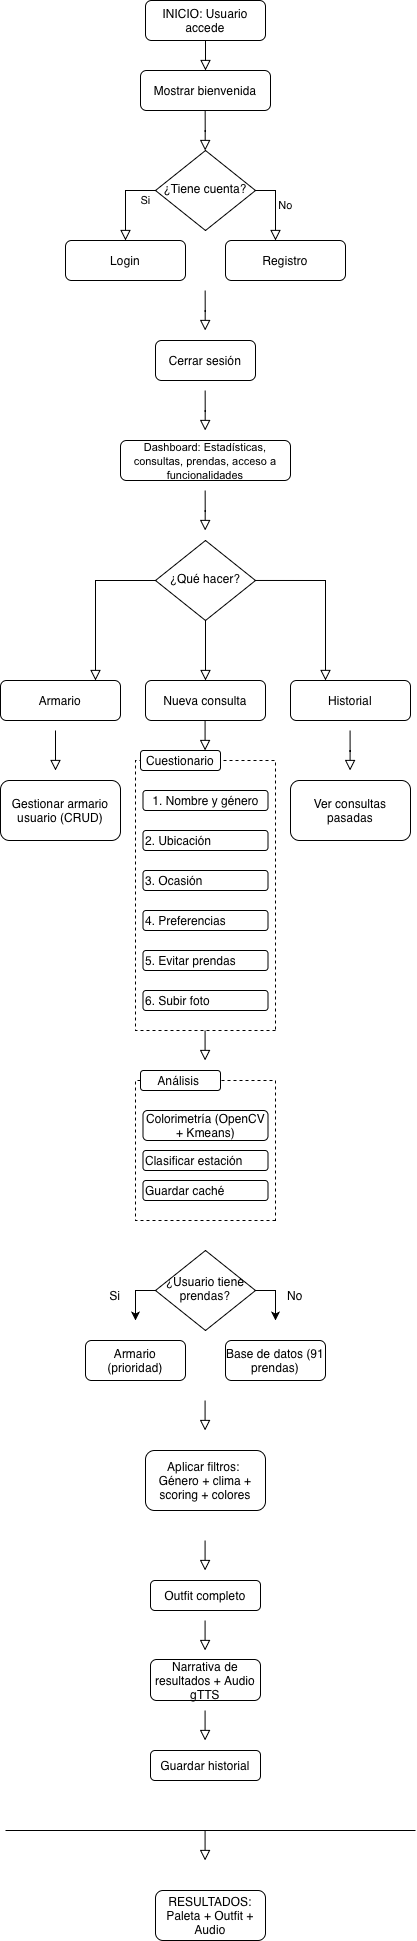

The diagram above was exported from draw.io. Its source (the exported page's mxGraphModel, read from the mxfile embedded in the PNG):
<mxGraphModel dx="813" dy="536" grid="1" gridSize="10" guides="1" tooltips="1" connect="1" arrows="1" fold="1" page="1" pageScale="1" pageWidth="827" pageHeight="1169" background="#ffffff" math="0" shadow="0">
  <root>
    <mxCell id="WIyWlLk6GJQsqaUBKTNV-0" />
    <mxCell id="WIyWlLk6GJQsqaUBKTNV-1" parent="WIyWlLk6GJQsqaUBKTNV-0" />
    <mxCell id="WIyWlLk6GJQsqaUBKTNV-2" edge="1" parent="WIyWlLk6GJQsqaUBKTNV-1" source="WIyWlLk6GJQsqaUBKTNV-3" style="rounded=0;html=1;jettySize=auto;orthogonalLoop=1;fontSize=11;endArrow=block;endFill=0;endSize=8;strokeWidth=1;shadow=0;labelBackgroundColor=none;edgeStyle=orthogonalEdgeStyle;fontColor=default;" value="">
      <mxGeometry relative="1" as="geometry">
        <mxPoint x="220" y="150" as="targetPoint" />
      </mxGeometry>
    </mxCell>
    <mxCell id="WIyWlLk6GJQsqaUBKTNV-3" parent="WIyWlLk6GJQsqaUBKTNV-1" style="rounded=1;whiteSpace=wrap;html=1;fontSize=12;glass=0;strokeWidth=1;shadow=0;labelBackgroundColor=none;" value="INICIO: Usuario accede" vertex="1">
      <mxGeometry height="40" width="120" x="160" y="80" as="geometry" />
    </mxCell>
    <mxCell id="WIyWlLk6GJQsqaUBKTNV-5" edge="1" parent="WIyWlLk6GJQsqaUBKTNV-1" source="WIyWlLk6GJQsqaUBKTNV-6" style="edgeStyle=orthogonalEdgeStyle;rounded=0;html=1;jettySize=auto;orthogonalLoop=1;fontSize=11;endArrow=block;endFill=0;endSize=8;strokeWidth=1;shadow=0;labelBackgroundColor=none;fontColor=default;" value="No">
      <mxGeometry relative="1" y="10" as="geometry">
        <mxPoint as="offset" />
        <mxPoint x="290" y="320" as="targetPoint" />
      </mxGeometry>
    </mxCell>
    <mxCell id="WIyWlLk6GJQsqaUBKTNV-6" parent="WIyWlLk6GJQsqaUBKTNV-1" style="rhombus;whiteSpace=wrap;html=1;shadow=0;fontFamily=Helvetica;fontSize=12;align=center;strokeWidth=1;spacing=6;spacingTop=-4;labelBackgroundColor=none;" value="¿Tiene cuenta?" vertex="1">
      <mxGeometry height="80" width="100" x="170" y="230" as="geometry" />
    </mxCell>
    <mxCell id="WIyWlLk6GJQsqaUBKTNV-7" parent="WIyWlLk6GJQsqaUBKTNV-1" style="rounded=1;whiteSpace=wrap;html=1;fontSize=12;glass=0;strokeWidth=1;shadow=0;labelBackgroundColor=none;" value="Login" vertex="1">
      <mxGeometry height="40" width="120" x="80" y="320" as="geometry" />
    </mxCell>
    <mxCell id="WIyWlLk6GJQsqaUBKTNV-8" edge="1" parent="WIyWlLk6GJQsqaUBKTNV-1" source="WIyWlLk6GJQsqaUBKTNV-10" style="rounded=0;html=1;jettySize=auto;orthogonalLoop=1;fontSize=11;endArrow=block;endFill=0;endSize=8;strokeWidth=1;shadow=0;labelBackgroundColor=none;edgeStyle=orthogonalEdgeStyle;fontColor=default;" target="WIyWlLk6GJQsqaUBKTNV-11" value="">
      <mxGeometry relative="1" x="0.3333" y="20" as="geometry">
        <mxPoint as="offset" />
        <Array as="points">
          <mxPoint x="110" y="660" />
        </Array>
      </mxGeometry>
    </mxCell>
    <mxCell id="WIyWlLk6GJQsqaUBKTNV-9" edge="1" parent="WIyWlLk6GJQsqaUBKTNV-1" source="WIyWlLk6GJQsqaUBKTNV-10" style="edgeStyle=orthogonalEdgeStyle;rounded=0;html=1;jettySize=auto;orthogonalLoop=1;fontSize=11;endArrow=block;endFill=0;endSize=8;strokeWidth=1;shadow=0;labelBackgroundColor=none;fontColor=default;" target="WIyWlLk6GJQsqaUBKTNV-12" value="">
      <mxGeometry relative="1" y="10" as="geometry">
        <mxPoint as="offset" />
      </mxGeometry>
    </mxCell>
    <mxCell id="WIyWlLk6GJQsqaUBKTNV-10" parent="WIyWlLk6GJQsqaUBKTNV-1" style="rhombus;whiteSpace=wrap;html=1;shadow=0;fontFamily=Helvetica;fontSize=12;align=center;strokeWidth=1;spacing=6;spacingTop=-4;labelBackgroundColor=none;" value="¿Qué hacer?" vertex="1">
      <mxGeometry height="80" width="100" x="170" y="620" as="geometry" />
    </mxCell>
    <mxCell id="WIyWlLk6GJQsqaUBKTNV-11" parent="WIyWlLk6GJQsqaUBKTNV-1" style="rounded=1;whiteSpace=wrap;html=1;fontSize=12;glass=0;strokeWidth=1;shadow=0;labelBackgroundColor=none;" value="Armario" vertex="1">
      <mxGeometry height="40" width="120" x="15" y="760" as="geometry" />
    </mxCell>
    <mxCell id="WIyWlLk6GJQsqaUBKTNV-12" parent="WIyWlLk6GJQsqaUBKTNV-1" style="rounded=1;whiteSpace=wrap;html=1;fontSize=12;glass=0;strokeWidth=1;shadow=0;labelBackgroundColor=none;" value="Nueva consulta" vertex="1">
      <mxGeometry height="40" width="120" x="160" y="760" as="geometry" />
    </mxCell>
    <mxCell id="Cne5kogB6S1RKOdGKYVf-1" parent="WIyWlLk6GJQsqaUBKTNV-1" style="rounded=1;whiteSpace=wrap;html=1;labelBackgroundColor=none;" value="Mostrar bienvenida" vertex="1">
      <mxGeometry height="40" width="130" x="155" y="150" as="geometry" />
    </mxCell>
    <mxCell id="Cne5kogB6S1RKOdGKYVf-3" edge="1" parent="WIyWlLk6GJQsqaUBKTNV-1" style="rounded=0;html=1;jettySize=auto;orthogonalLoop=1;fontSize=11;endArrow=block;endFill=0;endSize=8;strokeWidth=1;shadow=0;labelBackgroundColor=none;edgeStyle=orthogonalEdgeStyle;fontColor=default;" value="">
      <mxGeometry relative="1" x="0.11" y="-20" as="geometry">
        <mxPoint as="offset" />
        <mxPoint x="219.66" y="190" as="sourcePoint" />
        <mxPoint x="219.66" y="230" as="targetPoint" />
      </mxGeometry>
    </mxCell>
    <mxCell id="Cne5kogB6S1RKOdGKYVf-4" edge="1" parent="WIyWlLk6GJQsqaUBKTNV-1" style="rounded=0;html=1;jettySize=auto;orthogonalLoop=1;fontSize=11;endArrow=block;endFill=0;endSize=8;strokeWidth=1;shadow=0;labelBackgroundColor=none;edgeStyle=orthogonalEdgeStyle;fontColor=default;" value="Si">
      <mxGeometry relative="1" y="20" as="geometry">
        <mxPoint as="offset" />
        <Array as="points">
          <mxPoint x="140" y="270" />
          <mxPoint x="140" y="320" />
        </Array>
        <mxPoint x="170" y="270" as="sourcePoint" />
        <mxPoint x="140" y="320" as="targetPoint" />
      </mxGeometry>
    </mxCell>
    <mxCell id="Cne5kogB6S1RKOdGKYVf-5" parent="WIyWlLk6GJQsqaUBKTNV-1" style="rounded=1;whiteSpace=wrap;html=1;fontSize=12;glass=0;strokeWidth=1;shadow=0;labelBackgroundColor=none;" value="Registro" vertex="1">
      <mxGeometry height="40" width="120" x="240" y="320" as="geometry" />
    </mxCell>
    <mxCell id="Cne5kogB6S1RKOdGKYVf-6" edge="1" parent="WIyWlLk6GJQsqaUBKTNV-1" style="rounded=0;html=1;jettySize=auto;orthogonalLoop=1;fontSize=11;endArrow=block;endFill=0;endSize=8;strokeWidth=1;shadow=0;labelBackgroundColor=none;edgeStyle=orthogonalEdgeStyle;fontColor=default;" value="">
      <mxGeometry relative="1" x="0.3333" y="20" as="geometry">
        <mxPoint as="offset" />
        <mxPoint x="219.66" y="370" as="sourcePoint" />
        <mxPoint x="219.66" y="410" as="targetPoint" />
      </mxGeometry>
    </mxCell>
    <mxCell id="Cne5kogB6S1RKOdGKYVf-7" parent="WIyWlLk6GJQsqaUBKTNV-1" style="rounded=1;whiteSpace=wrap;html=1;labelBackgroundColor=none;" value="Cerrar sesión" vertex="1">
      <mxGeometry height="40" width="100" x="170" y="420" as="geometry" />
    </mxCell>
    <mxCell id="Cne5kogB6S1RKOdGKYVf-8" edge="1" parent="WIyWlLk6GJQsqaUBKTNV-1" style="rounded=0;html=1;jettySize=auto;orthogonalLoop=1;fontSize=11;endArrow=block;endFill=0;endSize=8;strokeWidth=1;shadow=0;labelBackgroundColor=none;edgeStyle=orthogonalEdgeStyle;fontColor=default;" value="">
      <mxGeometry relative="1" x="0.3333" y="20" as="geometry">
        <mxPoint as="offset" />
        <mxPoint x="219.66" y="470" as="sourcePoint" />
        <mxPoint x="219.66" y="510" as="targetPoint" />
      </mxGeometry>
    </mxCell>
    <mxCell id="Cne5kogB6S1RKOdGKYVf-9" parent="WIyWlLk6GJQsqaUBKTNV-1" style="rounded=1;whiteSpace=wrap;html=1;labelBackgroundColor=none;" value="&lt;span style=&quot;font-style: normal; font-variant-caps: normal; font-weight: 400; letter-spacing: normal; text-align: start; text-indent: 0px; text-transform: none; white-space: normal; word-spacing: 0px; -webkit-text-stroke-width: 0px; text-decoration: none; caret-color: rgb(0, 0, 0); color: rgb(0, 0, 0); font-family: Arial, sans-serif; font-size: 11px; float: none; display: inline !important;&quot;&gt;Dashboard: Estadísticas, consultas, prendas, acceso a funcionalidades&lt;/span&gt;" vertex="1">
      <mxGeometry height="40" width="170" x="135" y="520" as="geometry" />
    </mxCell>
    <mxCell id="Cne5kogB6S1RKOdGKYVf-10" edge="1" parent="WIyWlLk6GJQsqaUBKTNV-1" style="rounded=0;html=1;jettySize=auto;orthogonalLoop=1;fontSize=11;endArrow=block;endFill=0;endSize=8;strokeWidth=1;shadow=0;labelBackgroundColor=none;edgeStyle=orthogonalEdgeStyle;fontColor=default;" value="">
      <mxGeometry relative="1" x="0.3333" y="20" as="geometry">
        <mxPoint as="offset" />
        <mxPoint x="219.66" y="570" as="sourcePoint" />
        <mxPoint x="219.66" y="610" as="targetPoint" />
      </mxGeometry>
    </mxCell>
    <mxCell id="Cne5kogB6S1RKOdGKYVf-11" parent="WIyWlLk6GJQsqaUBKTNV-1" style="rounded=1;whiteSpace=wrap;html=1;fontSize=12;glass=0;strokeWidth=1;shadow=0;labelBackgroundColor=none;" value="Historial" vertex="1">
      <mxGeometry height="40" width="120" x="305" y="760" as="geometry" />
    </mxCell>
    <mxCell id="Cne5kogB6S1RKOdGKYVf-12" edge="1" parent="WIyWlLk6GJQsqaUBKTNV-1" style="rounded=0;html=1;jettySize=auto;orthogonalLoop=1;fontSize=11;endArrow=block;endFill=0;endSize=8;strokeWidth=1;shadow=0;labelBackgroundColor=none;edgeStyle=orthogonalEdgeStyle;fontColor=default;" value="">
      <mxGeometry relative="1" x="0.3333" y="20" as="geometry">
        <mxPoint as="offset" />
        <Array as="points">
          <mxPoint x="339.97" y="659.97" />
          <mxPoint x="339.97" y="759.97" />
        </Array>
        <mxPoint x="270" y="659.97" as="sourcePoint" />
        <mxPoint x="340" y="759.97" as="targetPoint" />
      </mxGeometry>
    </mxCell>
    <mxCell id="Cne5kogB6S1RKOdGKYVf-14" edge="1" parent="WIyWlLk6GJQsqaUBKTNV-1" style="endArrow=none;dashed=1;html=1;rounded=0;labelBackgroundColor=none;fontColor=default;" value="">
      <mxGeometry height="50" relative="1" width="50" as="geometry">
        <Array as="points">
          <mxPoint x="150" y="1110" />
          <mxPoint x="150" y="840" />
          <mxPoint x="290" y="840" />
        </Array>
        <mxPoint x="290" y="1110" as="sourcePoint" />
        <mxPoint x="290" y="1110" as="targetPoint" />
      </mxGeometry>
    </mxCell>
    <mxCell id="Cne5kogB6S1RKOdGKYVf-15" parent="WIyWlLk6GJQsqaUBKTNV-1" style="rounded=1;whiteSpace=wrap;html=1;labelBackgroundColor=none;" value="Cuestionario" vertex="1">
      <mxGeometry height="20" width="80" x="155" y="830" as="geometry" />
    </mxCell>
    <mxCell id="Cne5kogB6S1RKOdGKYVf-17" parent="WIyWlLk6GJQsqaUBKTNV-1" style="rounded=1;whiteSpace=wrap;html=1;labelBackgroundColor=none;" value="1. Nombre y género" vertex="1">
      <mxGeometry height="20" width="125" x="157.5" y="870" as="geometry" />
    </mxCell>
    <mxCell id="Cne5kogB6S1RKOdGKYVf-18" parent="WIyWlLk6GJQsqaUBKTNV-1" style="rounded=1;whiteSpace=wrap;html=1;align=left;labelBackgroundColor=none;" value="2. Ubicación" vertex="1">
      <mxGeometry height="20" width="125" x="157.5" y="910" as="geometry" />
    </mxCell>
    <mxCell id="Cne5kogB6S1RKOdGKYVf-19" parent="WIyWlLk6GJQsqaUBKTNV-1" style="rounded=1;whiteSpace=wrap;html=1;align=left;labelBackgroundColor=none;" value="3. Ocasión" vertex="1">
      <mxGeometry height="20" width="125" x="157.5" y="950" as="geometry" />
    </mxCell>
    <mxCell id="Cne5kogB6S1RKOdGKYVf-20" parent="WIyWlLk6GJQsqaUBKTNV-1" style="rounded=1;whiteSpace=wrap;html=1;align=left;labelBackgroundColor=none;" value="4. Preferencias" vertex="1">
      <mxGeometry height="20" width="125" x="157.5" y="990" as="geometry" />
    </mxCell>
    <mxCell id="Cne5kogB6S1RKOdGKYVf-21" parent="WIyWlLk6GJQsqaUBKTNV-1" style="rounded=1;whiteSpace=wrap;html=1;align=left;labelBackgroundColor=none;" value="5. Evitar prendas" vertex="1">
      <mxGeometry height="20" width="125" x="157.5" y="1030" as="geometry" />
    </mxCell>
    <mxCell id="Cne5kogB6S1RKOdGKYVf-22" parent="WIyWlLk6GJQsqaUBKTNV-1" style="rounded=1;whiteSpace=wrap;html=1;align=left;labelBackgroundColor=none;" value="6. Subir foto" vertex="1">
      <mxGeometry height="20" width="125" x="157.5" y="1070" as="geometry" />
    </mxCell>
    <mxCell id="Cne5kogB6S1RKOdGKYVf-23" edge="1" parent="WIyWlLk6GJQsqaUBKTNV-1" style="rounded=0;html=1;jettySize=auto;orthogonalLoop=1;fontSize=11;endArrow=block;endFill=0;endSize=8;strokeWidth=1;shadow=0;labelBackgroundColor=none;edgeStyle=orthogonalEdgeStyle;fontColor=default;" value="">
      <mxGeometry relative="1" x="0.3333" y="20" as="geometry">
        <mxPoint as="offset" />
        <mxPoint x="70" y="810" as="sourcePoint" />
        <mxPoint x="70" y="850" as="targetPoint" />
      </mxGeometry>
    </mxCell>
    <mxCell id="Cne5kogB6S1RKOdGKYVf-24" edge="1" parent="WIyWlLk6GJQsqaUBKTNV-1" style="rounded=0;html=1;jettySize=auto;orthogonalLoop=1;fontSize=11;endArrow=block;endFill=0;endSize=8;strokeWidth=1;shadow=0;labelBackgroundColor=none;edgeStyle=orthogonalEdgeStyle;fontColor=default;" value="">
      <mxGeometry relative="1" x="0.3333" y="20" as="geometry">
        <mxPoint as="offset" />
        <mxPoint x="219.58" y="800" as="sourcePoint" />
        <mxPoint x="219.58" y="830" as="targetPoint" />
      </mxGeometry>
    </mxCell>
    <mxCell id="Cne5kogB6S1RKOdGKYVf-25" edge="1" parent="WIyWlLk6GJQsqaUBKTNV-1" style="rounded=0;html=1;jettySize=auto;orthogonalLoop=1;fontSize=11;endArrow=block;endFill=0;endSize=8;strokeWidth=1;shadow=0;labelBackgroundColor=none;edgeStyle=orthogonalEdgeStyle;fontColor=default;" value="">
      <mxGeometry relative="1" x="0.3333" y="20" as="geometry">
        <mxPoint as="offset" />
        <mxPoint x="364.58" y="810" as="sourcePoint" />
        <mxPoint x="364.58" y="850" as="targetPoint" />
      </mxGeometry>
    </mxCell>
    <mxCell id="Cne5kogB6S1RKOdGKYVf-26" parent="WIyWlLk6GJQsqaUBKTNV-1" style="rounded=1;whiteSpace=wrap;html=1;labelBackgroundColor=none;" value="Gestionar armario usuario (CRUD)" vertex="1">
      <mxGeometry height="60" width="120" x="15" y="860" as="geometry" />
    </mxCell>
    <mxCell id="Cne5kogB6S1RKOdGKYVf-27" parent="WIyWlLk6GJQsqaUBKTNV-1" style="rounded=1;whiteSpace=wrap;html=1;labelBackgroundColor=none;" value="Ver consultas pasadas" vertex="1">
      <mxGeometry height="60" width="120" x="305" y="860" as="geometry" />
    </mxCell>
    <mxCell id="Cne5kogB6S1RKOdGKYVf-28" edge="1" parent="WIyWlLk6GJQsqaUBKTNV-1" style="endArrow=none;dashed=1;html=1;rounded=0;labelBackgroundColor=none;fontColor=default;" value="">
      <mxGeometry height="50" relative="1" width="50" as="geometry">
        <Array as="points">
          <mxPoint x="150" y="1300" />
          <mxPoint x="150" y="1160" />
          <mxPoint x="290" y="1160" />
        </Array>
        <mxPoint x="290" y="1300" as="sourcePoint" />
        <mxPoint x="290" y="1300" as="targetPoint" />
      </mxGeometry>
    </mxCell>
    <mxCell id="Cne5kogB6S1RKOdGKYVf-29" parent="WIyWlLk6GJQsqaUBKTNV-1" style="rounded=1;whiteSpace=wrap;html=1;labelBackgroundColor=none;" value="Análisis&amp;nbsp;" vertex="1">
      <mxGeometry height="20" width="80" x="155" y="1150" as="geometry" />
    </mxCell>
    <mxCell id="Cne5kogB6S1RKOdGKYVf-30" parent="WIyWlLk6GJQsqaUBKTNV-1" style="rounded=1;whiteSpace=wrap;html=1;labelBackgroundColor=none;" value="Colorimetría (OpenCV + Kmeans)" vertex="1">
      <mxGeometry height="30" width="125" x="157.5" y="1190" as="geometry" />
    </mxCell>
    <mxCell id="Cne5kogB6S1RKOdGKYVf-31" parent="WIyWlLk6GJQsqaUBKTNV-1" style="rounded=1;whiteSpace=wrap;html=1;align=left;labelBackgroundColor=none;" value="Clasificar estación" vertex="1">
      <mxGeometry height="20" width="125" x="157.5" y="1230" as="geometry" />
    </mxCell>
    <mxCell id="Cne5kogB6S1RKOdGKYVf-32" parent="WIyWlLk6GJQsqaUBKTNV-1" style="rounded=1;whiteSpace=wrap;html=1;align=left;labelBackgroundColor=none;" value="Guardar caché" vertex="1">
      <mxGeometry height="20" width="125" x="157.5" y="1260" as="geometry" />
    </mxCell>
    <mxCell id="Cne5kogB6S1RKOdGKYVf-36" edge="1" parent="WIyWlLk6GJQsqaUBKTNV-1" style="rounded=0;html=1;jettySize=auto;orthogonalLoop=1;fontSize=11;endArrow=block;endFill=0;endSize=8;strokeWidth=1;shadow=0;labelBackgroundColor=none;edgeStyle=orthogonalEdgeStyle;fontColor=default;" value="">
      <mxGeometry relative="1" x="0.3333" y="20" as="geometry">
        <mxPoint as="offset" />
        <mxPoint x="219.57999999999998" y="1110" as="sourcePoint" />
        <mxPoint x="219.57999999999998" y="1140" as="targetPoint" />
      </mxGeometry>
    </mxCell>
    <mxCell id="Cne5kogB6S1RKOdGKYVf-39" edge="1" parent="WIyWlLk6GJQsqaUBKTNV-1" source="Cne5kogB6S1RKOdGKYVf-37" style="edgeStyle=orthogonalEdgeStyle;rounded=0;orthogonalLoop=1;jettySize=auto;html=1;exitX=0;exitY=0.5;exitDx=0;exitDy=0;labelBackgroundColor=none;fontColor=default;">
      <mxGeometry relative="1" as="geometry">
        <mxPoint x="150" y="1400" as="targetPoint" />
      </mxGeometry>
    </mxCell>
    <mxCell id="Cne5kogB6S1RKOdGKYVf-40" edge="1" parent="WIyWlLk6GJQsqaUBKTNV-1" source="Cne5kogB6S1RKOdGKYVf-37" style="edgeStyle=orthogonalEdgeStyle;rounded=0;orthogonalLoop=1;jettySize=auto;html=1;exitX=1;exitY=0.5;exitDx=0;exitDy=0;labelBackgroundColor=none;fontColor=default;">
      <mxGeometry relative="1" as="geometry">
        <mxPoint x="290" y="1400" as="targetPoint" />
      </mxGeometry>
    </mxCell>
    <mxCell id="Cne5kogB6S1RKOdGKYVf-37" parent="WIyWlLk6GJQsqaUBKTNV-1" style="rhombus;whiteSpace=wrap;html=1;shadow=0;fontFamily=Helvetica;fontSize=12;align=center;strokeWidth=1;spacing=6;spacingTop=-4;labelBackgroundColor=none;" value="¿Usuario tiene prendas?" vertex="1">
      <mxGeometry height="80" width="100" x="170" y="1330" as="geometry" />
    </mxCell>
    <mxCell id="Cne5kogB6S1RKOdGKYVf-41" parent="WIyWlLk6GJQsqaUBKTNV-1" style="text;html=1;whiteSpace=wrap;strokeColor=none;fillColor=none;align=center;verticalAlign=middle;rounded=0;labelBackgroundColor=none;" value="Si" vertex="1">
      <mxGeometry height="30" width="60" x="100" y="1360" as="geometry" />
    </mxCell>
    <mxCell id="Cne5kogB6S1RKOdGKYVf-42" parent="WIyWlLk6GJQsqaUBKTNV-1" style="text;html=1;whiteSpace=wrap;strokeColor=none;fillColor=none;align=center;verticalAlign=middle;rounded=0;labelBackgroundColor=none;" value="No" vertex="1">
      <mxGeometry height="30" width="60" x="280" y="1360" as="geometry" />
    </mxCell>
    <mxCell id="Cne5kogB6S1RKOdGKYVf-43" parent="WIyWlLk6GJQsqaUBKTNV-1" style="rounded=1;whiteSpace=wrap;html=1;labelBackgroundColor=none;" value="Armario (prioridad)" vertex="1">
      <mxGeometry height="40" width="100" x="100" y="1420" as="geometry" />
    </mxCell>
    <mxCell id="Cne5kogB6S1RKOdGKYVf-44" parent="WIyWlLk6GJQsqaUBKTNV-1" style="rounded=1;whiteSpace=wrap;html=1;labelBackgroundColor=none;" value="Base de datos (91 prendas)" vertex="1">
      <mxGeometry height="40" width="100" x="240" y="1420" as="geometry" />
    </mxCell>
    <mxCell id="Cne5kogB6S1RKOdGKYVf-45" edge="1" parent="WIyWlLk6GJQsqaUBKTNV-1" style="rounded=0;html=1;jettySize=auto;orthogonalLoop=1;fontSize=11;endArrow=block;endFill=0;endSize=8;strokeWidth=1;shadow=0;labelBackgroundColor=none;edgeStyle=orthogonalEdgeStyle;fontColor=default;" value="">
      <mxGeometry relative="1" x="0.3333" y="20" as="geometry">
        <mxPoint as="offset" />
        <mxPoint x="219.57999999999998" y="1480" as="sourcePoint" />
        <mxPoint x="219.57999999999998" y="1510" as="targetPoint" />
      </mxGeometry>
    </mxCell>
    <mxCell id="Cne5kogB6S1RKOdGKYVf-46" parent="WIyWlLk6GJQsqaUBKTNV-1" style="rounded=1;whiteSpace=wrap;html=1;labelBackgroundColor=none;" value="Aplicar filtros:&amp;nbsp;&lt;div&gt;Género + clima + scoring + colores&lt;/div&gt;" vertex="1">
      <mxGeometry height="60" width="120" x="160" y="1530" as="geometry" />
    </mxCell>
    <mxCell id="Cne5kogB6S1RKOdGKYVf-47" edge="1" parent="WIyWlLk6GJQsqaUBKTNV-1" style="rounded=0;html=1;jettySize=auto;orthogonalLoop=1;fontSize=11;endArrow=block;endFill=0;endSize=8;strokeWidth=1;shadow=0;labelBackgroundColor=none;edgeStyle=orthogonalEdgeStyle;fontColor=default;" value="">
      <mxGeometry relative="1" x="0.3333" y="20" as="geometry">
        <mxPoint as="offset" />
        <mxPoint x="219.58" y="1620" as="sourcePoint" />
        <mxPoint x="219.58" y="1650" as="targetPoint" />
      </mxGeometry>
    </mxCell>
    <mxCell id="Cne5kogB6S1RKOdGKYVf-48" edge="1" parent="WIyWlLk6GJQsqaUBKTNV-1" style="rounded=0;html=1;jettySize=auto;orthogonalLoop=1;fontSize=11;endArrow=block;endFill=0;endSize=8;strokeWidth=1;shadow=0;labelBackgroundColor=none;edgeStyle=orthogonalEdgeStyle;fontColor=default;" value="">
      <mxGeometry relative="1" x="0.3333" y="20" as="geometry">
        <mxPoint as="offset" />
        <mxPoint x="219.58" y="1700" as="sourcePoint" />
        <mxPoint x="219.58" y="1730" as="targetPoint" />
      </mxGeometry>
    </mxCell>
    <mxCell id="Cne5kogB6S1RKOdGKYVf-49" edge="1" parent="WIyWlLk6GJQsqaUBKTNV-1" style="rounded=0;html=1;jettySize=auto;orthogonalLoop=1;fontSize=11;endArrow=block;endFill=0;endSize=8;strokeWidth=1;shadow=0;labelBackgroundColor=none;edgeStyle=orthogonalEdgeStyle;fontColor=default;" value="">
      <mxGeometry relative="1" x="0.3333" y="20" as="geometry">
        <mxPoint as="offset" />
        <mxPoint x="219.57999999999998" y="1790" as="sourcePoint" />
        <mxPoint x="219.57999999999998" y="1820" as="targetPoint" />
      </mxGeometry>
    </mxCell>
    <mxCell id="Cne5kogB6S1RKOdGKYVf-50" edge="1" parent="WIyWlLk6GJQsqaUBKTNV-1" style="rounded=0;html=1;jettySize=auto;orthogonalLoop=1;fontSize=11;endArrow=block;endFill=0;endSize=8;strokeWidth=1;shadow=0;labelBackgroundColor=none;edgeStyle=orthogonalEdgeStyle;fontColor=default;" value="">
      <mxGeometry relative="1" x="0.3333" y="20" as="geometry">
        <mxPoint as="offset" />
        <mxPoint x="219.57999999999998" y="1910" as="sourcePoint" />
        <mxPoint x="219.57999999999998" y="1940" as="targetPoint" />
      </mxGeometry>
    </mxCell>
    <mxCell id="Cne5kogB6S1RKOdGKYVf-51" parent="WIyWlLk6GJQsqaUBKTNV-1" style="rounded=1;whiteSpace=wrap;html=1;labelBackgroundColor=none;" value="Outfit completo" vertex="1">
      <mxGeometry height="30" width="110" x="165" y="1660" as="geometry" />
    </mxCell>
    <mxCell id="Cne5kogB6S1RKOdGKYVf-52" parent="WIyWlLk6GJQsqaUBKTNV-1" style="rounded=1;whiteSpace=wrap;html=1;labelBackgroundColor=none;" value="Narrativa de resultados + Audio gTTS" vertex="1">
      <mxGeometry height="41" width="110" x="165" y="1739" as="geometry" />
    </mxCell>
    <mxCell id="Cne5kogB6S1RKOdGKYVf-54" parent="WIyWlLk6GJQsqaUBKTNV-1" style="rounded=1;whiteSpace=wrap;html=1;labelBackgroundColor=none;" value="Guardar historial" vertex="1">
      <mxGeometry height="30" width="110" x="165" y="1830" as="geometry" />
    </mxCell>
    <mxCell id="Cne5kogB6S1RKOdGKYVf-55" parent="WIyWlLk6GJQsqaUBKTNV-1" style="rounded=1;whiteSpace=wrap;html=1;labelBackgroundColor=none;" value="RESULTADOS:&lt;div&gt;Paleta + Outfit + Audio&lt;/div&gt;" vertex="1">
      <mxGeometry height="50" width="110" x="170" y="1970" as="geometry" />
    </mxCell>
    <mxCell id="Cne5kogB6S1RKOdGKYVf-56" edge="1" parent="WIyWlLk6GJQsqaUBKTNV-1" style="endArrow=none;html=1;rounded=0;labelBackgroundColor=none;fontColor=default;" value="">
      <mxGeometry height="50" relative="1" width="50" as="geometry">
        <mxPoint x="20" y="1910" as="sourcePoint" />
        <mxPoint x="430" y="1910" as="targetPoint" />
      </mxGeometry>
    </mxCell>
  </root>
</mxGraphModel>